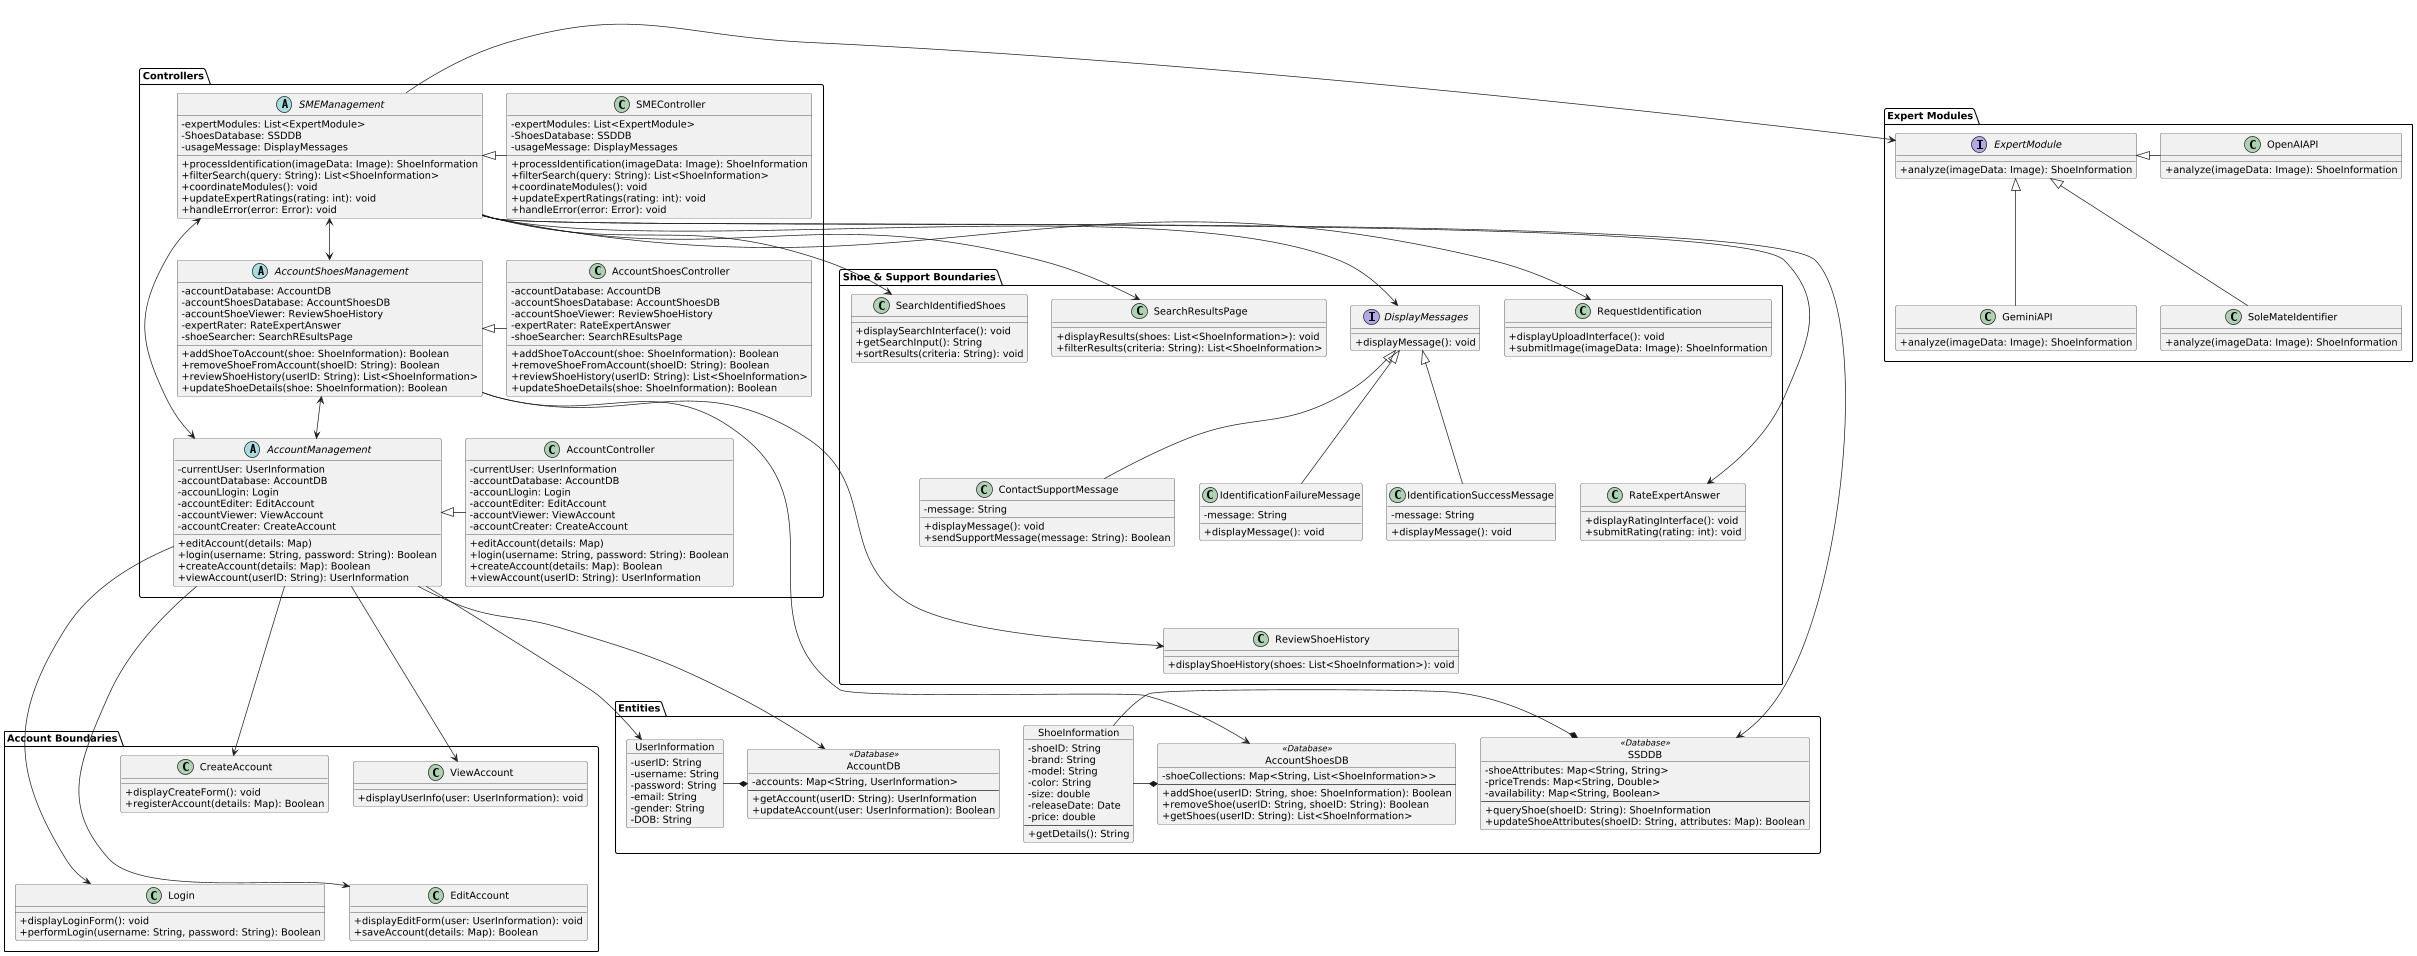

The diagram above was rendered by PlantUML. Its source (embedded in the PNG):
@startuml
scale 0.7
skinparam classAttributeIconSize 0
 
' -------------------------------
' Controllers
' -------------------------------
package "Controllers" {
  abstract class AccountManagement {
    - currentUser: UserInformation
    - accountDatabase: AccountDB
    - accounLlogin: Login
    - accountEditer: EditAccount
    - accountViewer: ViewAccount
    - accountCreater: CreateAccount
    + editAccount(details: Map)
    + login(username: String, password: String): Boolean
    + createAccount(details: Map): Boolean
    + viewAccount(userID: String): UserInformation
  }

  class AccountController {
    - currentUser: UserInformation
    - accountDatabase: AccountDB
    - accounLlogin: Login
    - accountEditer: EditAccount
    - accountViewer: ViewAccount
    - accountCreater: CreateAccount
    + editAccount(details: Map)
    + login(username: String, password: String): Boolean
    + createAccount(details: Map): Boolean
    + viewAccount(userID: String): UserInformation
  }
 
  abstract class AccountShoesManagement  {
    - accountDatabase: AccountDB
    - accountShoesDatabase: AccountShoesDB
    - accountShoeViewer: ReviewShoeHistory
    - expertRater: RateExpertAnswer
    - shoeSearcher: SearchREsultsPage
    + addShoeToAccount(shoe: ShoeInformation): Boolean
    + removeShoeFromAccount(shoeID: String): Boolean
    + reviewShoeHistory(userID: String): List<ShoeInformation>
    + updateShoeDetails(shoe: ShoeInformation): Boolean
  }

  class AccountShoesController  {
    - accountDatabase: AccountDB
    - accountShoesDatabase: AccountShoesDB
    - accountShoeViewer: ReviewShoeHistory
    - expertRater: RateExpertAnswer
    - shoeSearcher: SearchREsultsPage
    + addShoeToAccount(shoe: ShoeInformation): Boolean
    + removeShoeFromAccount(shoeID: String): Boolean
    + reviewShoeHistory(userID: String): List<ShoeInformation>
    + updateShoeDetails(shoe: ShoeInformation): Boolean
  }

  abstract class SMEManagement  {
    - expertModules: List<ExpertModule>
    - ShoesDatabase: SSDDB
    - usageMessage: DisplayMessages
    + processIdentification(imageData: Image): ShoeInformation
    + filterSearch(query: String): List<ShoeInformation>
    + coordinateModules(): void
    + updateExpertRatings(rating: int): void
    + handleError(error: Error): void
  }

  class SMEController {
    - expertModules: List<ExpertModule>
    - ShoesDatabase: SSDDB
    - usageMessage: DisplayMessages
    + processIdentification(imageData: Image): ShoeInformation
    + filterSearch(query: String): List<ShoeInformation>
    + coordinateModules(): void
    + updateExpertRatings(rating: int): void
    + handleError(error: Error): void
  }
}
 
' -------------------------------
' Entities
' -------------------------------
package "Entities" {
  object AccountDB <<Database>>  {
    - accounts: Map<String, UserInformation>
    --
    + getAccount(userID: String): UserInformation
    + updateAccount(user: UserInformation): Boolean
  }
 
  object AccountShoesDB <<Database>> {
    - shoeCollections: Map<String, List<ShoeInformation>>
    --
    + addShoe(userID: String, shoe: ShoeInformation): Boolean
    + removeShoe(userID: String, shoeID: String): Boolean
    + getShoes(userID: String): List<ShoeInformation>
  }
 
  object UserInformation  {
    - userID: String
    - username: String
    - password: String
    - email: String
    - gender: String
    - DOB: String
  }
 
  object ShoeInformation  {
    - shoeID: String
    - brand: String
    - model: String
    - color: String
    - size: double
    - releaseDate: Date
    - price: double
    --
    + getDetails(): String
  }
 
  object SSDDB <<Database>> {
    - shoeAttributes: Map<String, String>
    - priceTrends: Map<String, Double>
    - availability: Map<String, Boolean>
    --
    + queryShoe(shoeID: String): ShoeInformation
    + updateShoeAttributes(shoeID: String, attributes: Map): Boolean
  }
}

' -------------------------------
' Boundaries
' -------------------------------
package "Account Boundaries" {
  class CreateAccount  {
    + displayCreateForm(): void
    + registerAccount(details: Map): Boolean
  }
  class Login  {
    + displayLoginForm(): void
    + performLogin(username: String, password: String): Boolean
  }
  class EditAccount  {
    + displayEditForm(user: UserInformation): void
    + saveAccount(details: Map): Boolean
  }
  class ViewAccount  {
    + displayUserInfo(user: UserInformation): void
  }
}
 
package "Shoe & Support Boundaries" {
  class RequestIdentification  {
    + displayUploadInterface(): void
    + submitImage(imageData: Image): ShoeInformation
  }
  class SearchIdentifiedShoes  {
    + displaySearchInterface(): void
    + getSearchInput(): String
    + sortResults(criteria: String): void
  }
  class SearchResultsPage  {
    + displayResults(shoes: List<ShoeInformation>): void
    + filterResults(criteria: String): List<ShoeInformation>
  }
  class ReviewShoeHistory  {
    + displayShoeHistory(shoes: List<ShoeInformation>): void
  }

  interface DisplayMessages{
    + displayMessage(): void
  }

  class IdentificationFailureMessage  {
    -message: String
    + displayMessage(): void
  }

  class IdentificationSuccessMessage {
    -message: String
    + displayMessage(): void
  }

  class RateExpertAnswer  {
    + displayRatingInterface(): void
    + submitRating(rating: int): void
  }
  class ContactSupportMessage  {
    - message: String
    + displayMessage(): void
    + sendSupportMessage(message: String): Boolean
  }
}
 
' -------------------------------
' Expert Module Interface
' -------------------------------
package "Expert Modules" {
  interface ExpertModule {
    + analyze(imageData: Image): ShoeInformation
  }
  class OpenAIAPI{
    + analyze(imageData: Image): ShoeInformation
  }
  class GeminiAPI	{
    + analyze(imageData: Image): ShoeInformation
  }
  class SoleMateIdentifier	{
    + analyze(imageData: Image): ShoeInformation
  }
}
 
' -------------------------------
' Relationships
' -------------------------------

AccountManagement <|- AccountController
AccountShoesManagement <|- AccountShoesController
SMEManagement <|- SMEController



AccountManagement ---> EditAccount
AccountManagement ---> Login
AccountManagement ---> CreateAccount
AccountManagement ---> ViewAccount
AccountManagement ---> AccountDB
AccountManagement ---> UserInformation
 
AccountShoesManagement <--> AccountManagement
AccountShoesManagement --> AccountShoesDB
AccountShoesManagement --> ReviewShoeHistory
 
UserInformation -* AccountDB
 
SMEManagement -> DisplayMessages
SMEManagement --> SearchIdentifiedShoes 
SMEManagement --> SearchResultsPage
SMEManagement <--> AccountManagement 
SMEManagement <--> AccountShoesManagement 
SMEManagement --> SSDDB
SMEManagement --> RateExpertAnswer
SMEManagement --> RequestIdentification 
SMEManagement -> ExpertModule
 
ShoeInformation -* SSDDB
ShoeInformation -* AccountShoesDB

DisplayMessages <|-- IdentificationFailureMessage
DisplayMessages <|-- IdentificationSuccessMessage
DisplayMessages <|-- ContactSupportMessage

ExpertModule <|- OpenAIAPI
ExpertModule <|-- GeminiAPI	
ExpertModule <|-- SoleMateIdentifier	



' -------------------------------
' Hidden Relationships for alignment
' -------------------------------
CreateAccount --[hidden]> Login
ViewAccount --[hidden]> EditAccount
RequestIdentification --[hidden]> RateExpertAnswer
RateExpertAnswer --[hidden]> ReviewShoeHistory
@enduml